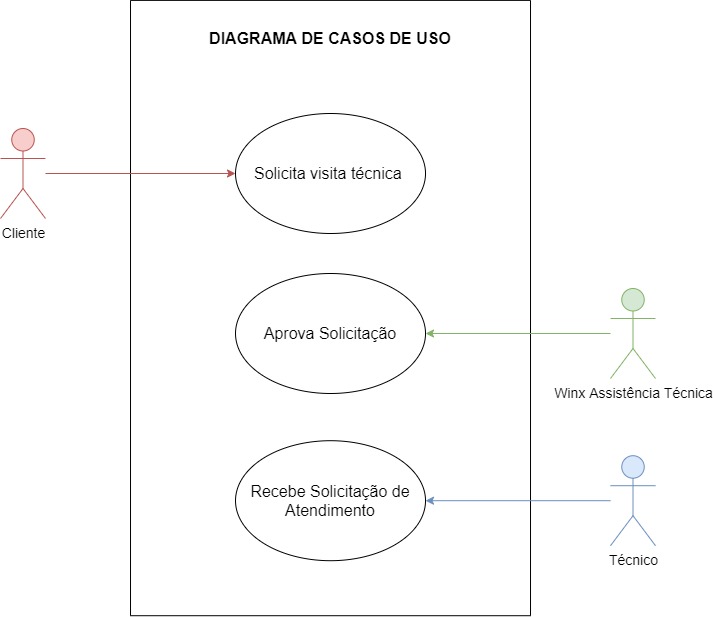

The diagram above was exported from draw.io. Its source (the exported page's mxGraphModel, read from the mxfile embedded in the PNG):
<mxGraphModel dx="1086" dy="1975" grid="1" gridSize="10" guides="1" tooltips="1" connect="1" arrows="1" fold="1" page="1" pageScale="1" pageWidth="827" pageHeight="1169" math="0" shadow="0">
  <root>
    <mxCell id="0" />
    <mxCell id="1" parent="0" />
    <mxCell id="v-YbTDYIoIxKOnllxWIc-2" value="" style="rounded=0;whiteSpace=wrap;html=1;rotation=-90;" parent="1" vertex="1">
      <mxGeometry x="92.35" y="59.55" width="615.32" height="400" as="geometry" />
    </mxCell>
    <mxCell id="v-YbTDYIoIxKOnllxWIc-18" style="edgeStyle=orthogonalEdgeStyle;rounded=0;orthogonalLoop=1;jettySize=auto;html=1;entryX=0;entryY=0.5;entryDx=0;entryDy=0;fillColor=#f8cecc;strokeColor=#b85450;" parent="1" source="v-YbTDYIoIxKOnllxWIc-3" target="v-YbTDYIoIxKOnllxWIc-16" edge="1">
      <mxGeometry relative="1" as="geometry" />
    </mxCell>
    <mxCell id="v-YbTDYIoIxKOnllxWIc-3" value="&lt;font style=&quot;font-size: 14px&quot;&gt;Cliente&lt;/font&gt;" style="shape=umlActor;verticalLabelPosition=bottom;verticalAlign=top;html=1;outlineConnect=0;fillColor=#f8cecc;strokeColor=#b85450;" parent="1" vertex="1">
      <mxGeometry x="70" y="80" width="45" height="90" as="geometry" />
    </mxCell>
    <mxCell id="v-YbTDYIoIxKOnllxWIc-21" style="edgeStyle=orthogonalEdgeStyle;rounded=0;orthogonalLoop=1;jettySize=auto;html=1;entryX=1;entryY=0.5;entryDx=0;entryDy=0;fillColor=#d5e8d4;strokeColor=#82b366;" parent="1" source="v-YbTDYIoIxKOnllxWIc-5" target="v-YbTDYIoIxKOnllxWIc-15" edge="1">
      <mxGeometry relative="1" as="geometry" />
    </mxCell>
    <mxCell id="v-YbTDYIoIxKOnllxWIc-5" value="&lt;font style=&quot;font-size: 14px&quot;&gt;Winx Assistência Técnica&lt;/font&gt;" style="shape=umlActor;verticalLabelPosition=bottom;verticalAlign=top;html=1;outlineConnect=0;fillColor=#d5e8d4;strokeColor=#82b366;" parent="1" vertex="1">
      <mxGeometry x="680" y="240" width="45" height="90" as="geometry" />
    </mxCell>
    <mxCell id="v-YbTDYIoIxKOnllxWIc-22" style="edgeStyle=orthogonalEdgeStyle;rounded=0;orthogonalLoop=1;jettySize=auto;html=1;entryX=1;entryY=0.5;entryDx=0;entryDy=0;fillColor=#dae8fc;strokeColor=#6c8ebf;" parent="1" source="v-YbTDYIoIxKOnllxWIc-6" target="v-YbTDYIoIxKOnllxWIc-13" edge="1">
      <mxGeometry relative="1" as="geometry" />
    </mxCell>
    <mxCell id="v-YbTDYIoIxKOnllxWIc-6" value="&lt;font style=&quot;font-size: 14px&quot;&gt;Técnico&lt;/font&gt;" style="shape=umlActor;verticalLabelPosition=bottom;verticalAlign=top;html=1;outlineConnect=0;fillColor=#dae8fc;strokeColor=#6c8ebf;" parent="1" vertex="1">
      <mxGeometry x="680" y="407.2" width="45" height="90" as="geometry" />
    </mxCell>
    <mxCell id="v-YbTDYIoIxKOnllxWIc-13" value="&lt;font style=&quot;font-size: 16px&quot;&gt;Recebe Solicitação de Atendimento&lt;/font&gt;" style="ellipse;whiteSpace=wrap;html=1;" parent="1" vertex="1">
      <mxGeometry x="305.01" y="392.2" width="190" height="120" as="geometry" />
    </mxCell>
    <mxCell id="v-YbTDYIoIxKOnllxWIc-15" value="&lt;font style=&quot;font-size: 16px&quot;&gt;Aprova Solicitação&lt;/font&gt;" style="ellipse;whiteSpace=wrap;html=1;" parent="1" vertex="1">
      <mxGeometry x="305.01" y="225" width="190" height="120" as="geometry" />
    </mxCell>
    <mxCell id="v-YbTDYIoIxKOnllxWIc-16" value="&lt;font style=&quot;font-size: 16px&quot;&gt;Solicita visita técnica&amp;nbsp;&lt;/font&gt;" style="ellipse;whiteSpace=wrap;html=1;" parent="1" vertex="1">
      <mxGeometry x="305.01" y="65" width="190" height="120" as="geometry" />
    </mxCell>
    <mxCell id="v-YbTDYIoIxKOnllxWIc-17" value="&lt;font size=&quot;1&quot;&gt;&lt;b style=&quot;font-size: 16px&quot;&gt;DIAGRAMA DE CASOS DE USO&lt;/b&gt;&lt;/font&gt;" style="text;html=1;strokeColor=none;fillColor=none;align=center;verticalAlign=middle;whiteSpace=wrap;rounded=0;" parent="1" vertex="1">
      <mxGeometry x="245.01" y="-20" width="310" height="20" as="geometry" />
    </mxCell>
  </root>
</mxGraphModel>